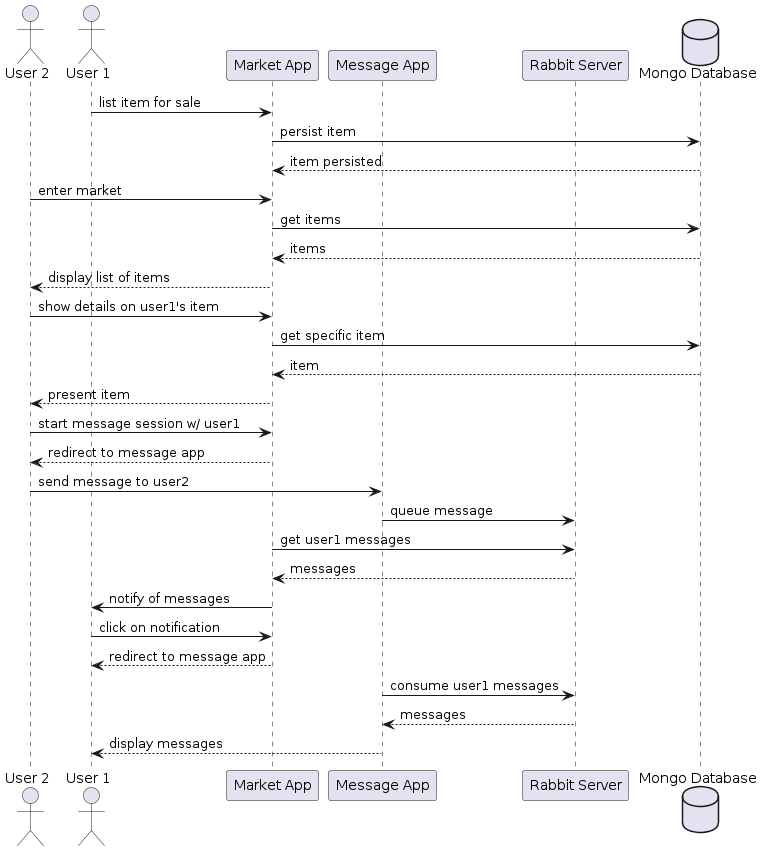

The diagram above was rendered by PlantUML. Its source (embedded in the PNG):
@startuml
actor "User 2" as user2
actor "User 1" as user1
participant "Market App" as market
participant "Message App" as message
participant "Rabbit Server" as rabbit
database "Mongo Database" as mongo

' User 1 lists item
user1 -> market : list item for sale
market -> mongo : persist item
mongo --> market : item persisted

' User 2 views item
user2 -> market : enter market
market -> mongo : get items
mongo --> market : items
market --> user2 : display list of items
user2 -> market : show details on user1's item
market -> mongo : get specific item
mongo --> market : item
market --> user2 : present item

' User 2 messages User 1

user2 -> market : start message session w/ user1
market --> user2 : redirect to message app
user2 -> message : send message to user2
message -> rabbit : queue message

' User 1 notified

market -> rabbit : get user1 messages
rabbit --> market : messages
market -> user1 : notify of messages
user1 -> market : click on notification
market --> user1 : redirect to message app
message -> rabbit : consume user1 messages
rabbit --> message : messages
message --> user1 : display messages
@enduml